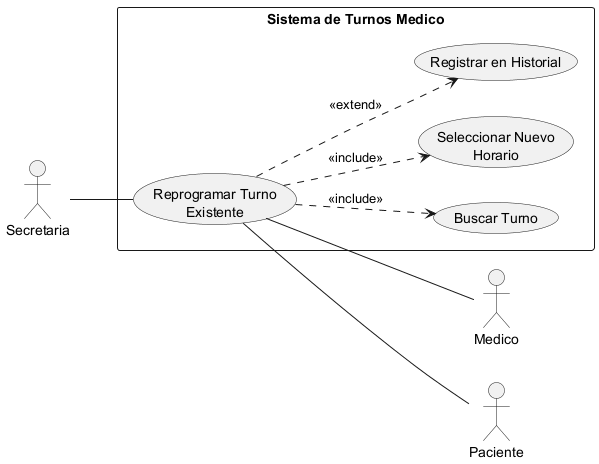

The diagram above was rendered by PlantUML. Its source (embedded in the PNG):
@startuml 02-caso-uso-reprogramar-turno-existente-02

left to right direction

actor "Secretaria" as Secretaria

rectangle "Sistema de Turnos Medico" {
    usecase "Reprogramar Turno\nExistente" as UC1
    usecase "Buscar Turno" as UC2
    usecase "Seleccionar Nuevo\nHorario" as UC3
    usecase "Registrar en Historial" as UC4
}

actor "Medico" as Medico
actor "Paciente" as Paciente

Secretaria -- UC1

UC1 -- Medico
UC1 -- Paciente

UC1 ..> UC2 : <<include>>
UC1 ..> UC3 : <<include>>
UC1 ..> UC4 : <<extend>>

@enduml